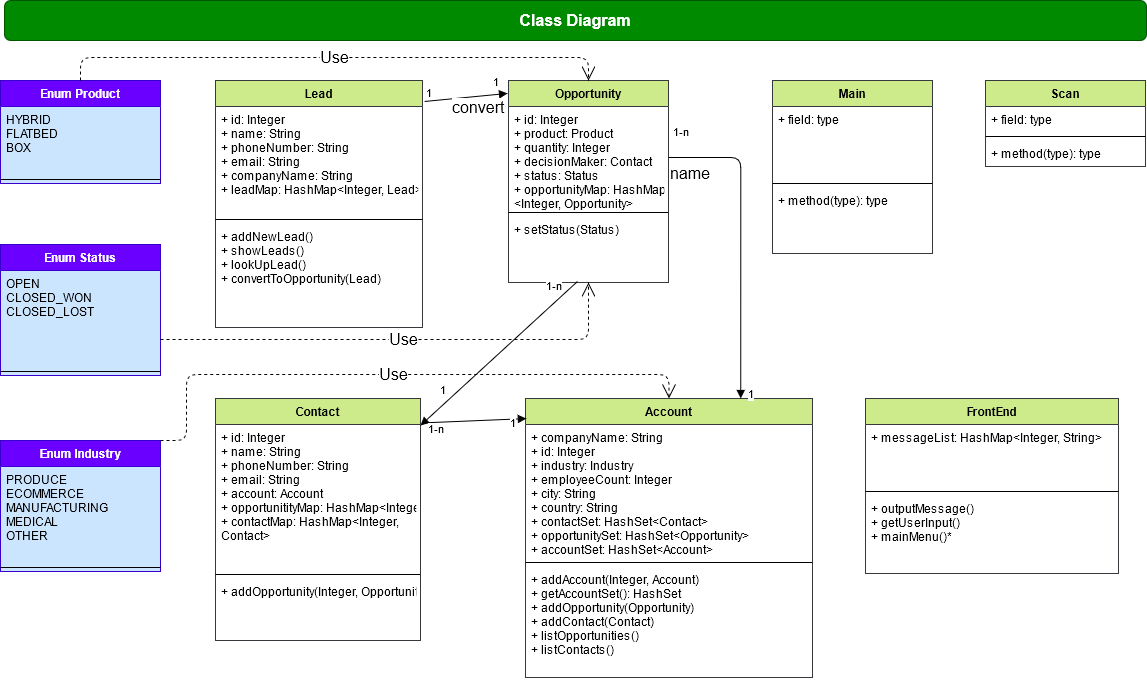

The diagram above was exported from draw.io. Its source (the exported page's mxGraphModel, read from the mxfile embedded in the PNG):
<mxGraphModel dx="2062" dy="2292" grid="0" gridSize="10" guides="1" tooltips="1" connect="1" arrows="1" fold="1" page="1" pageScale="1" pageWidth="827" pageHeight="1169" math="0" shadow="0">
  <root>
    <mxCell id="0" />
    <mxCell id="1" parent="0" />
    <mxCell id="IQnJFdTCfPWkzdvYTakq-2" value="&lt;font style=&quot;font-size: 16px&quot;&gt;&lt;b&gt;Class Diagram&lt;/b&gt;&lt;/font&gt;" style="rounded=1;whiteSpace=wrap;html=1;fillColor=#008a00;strokeColor=#005700;fontColor=#ffffff;" parent="1" vertex="1">
      <mxGeometry x="151" y="-140" width="1142" height="40" as="geometry" />
    </mxCell>
    <mxCell id="IQnJFdTCfPWkzdvYTakq-8" value="Enum Product&#10;" style="swimlane;fontStyle=1;align=center;verticalAlign=top;childLayout=stackLayout;horizontal=1;startSize=26;horizontalStack=0;resizeParent=1;resizeParentMax=0;resizeLast=0;collapsible=1;marginBottom=0;fillColor=#6a00ff;strokeColor=#3700CC;swimlaneFillColor=#CCE5FF;fontColor=#ffffff;" parent="1" vertex="1">
      <mxGeometry x="147" y="-60" width="160" height="103" as="geometry" />
    </mxCell>
    <mxCell id="IQnJFdTCfPWkzdvYTakq-9" value="HYBRID&#10;FLATBED&#10;BOX&#10;&#10;" style="text;strokeColor=none;fillColor=none;align=left;verticalAlign=top;spacingLeft=4;spacingRight=4;overflow=hidden;rotatable=0;points=[[0,0.5],[1,0.5]];portConstraint=eastwest;" parent="IQnJFdTCfPWkzdvYTakq-8" vertex="1">
      <mxGeometry y="26" width="160" height="69" as="geometry" />
    </mxCell>
    <mxCell id="IQnJFdTCfPWkzdvYTakq-10" value="" style="line;strokeWidth=1;fillColor=none;align=left;verticalAlign=middle;spacingTop=-1;spacingLeft=3;spacingRight=3;rotatable=0;labelPosition=right;points=[];portConstraint=eastwest;" parent="IQnJFdTCfPWkzdvYTakq-8" vertex="1">
      <mxGeometry y="95" width="160" height="8" as="geometry" />
    </mxCell>
    <mxCell id="IQnJFdTCfPWkzdvYTakq-12" value="Contact" style="swimlane;fontStyle=1;align=center;verticalAlign=top;childLayout=stackLayout;horizontal=1;startSize=26;horizontalStack=0;resizeParent=1;resizeParentMax=0;resizeLast=0;collapsible=1;marginBottom=0;fillColor=#cdeb8b;strokeColor=#36393d;" parent="1" vertex="1">
      <mxGeometry x="362" y="258" width="205" height="242" as="geometry" />
    </mxCell>
    <mxCell id="IQnJFdTCfPWkzdvYTakq-13" value="+ id: Integer&#10;+ name: String&#10;+ phoneNumber: String&#10;+ email: String&#10;+ account: Account&#10;+ opportunitityMap: HashMap&lt;Integer,Opportunity&gt;&#10;+ contactMap: HashMap&lt;Integer,&#10;Contact&gt;" style="text;strokeColor=none;fillColor=none;align=left;verticalAlign=top;spacingLeft=4;spacingRight=4;overflow=hidden;rotatable=0;points=[[0,0.5],[1,0.5]];portConstraint=eastwest;" parent="IQnJFdTCfPWkzdvYTakq-12" vertex="1">
      <mxGeometry y="26" width="205" height="146" as="geometry" />
    </mxCell>
    <mxCell id="IQnJFdTCfPWkzdvYTakq-14" value="" style="line;strokeWidth=1;fillColor=none;align=left;verticalAlign=middle;spacingTop=-1;spacingLeft=3;spacingRight=3;rotatable=0;labelPosition=right;points=[];portConstraint=eastwest;" parent="IQnJFdTCfPWkzdvYTakq-12" vertex="1">
      <mxGeometry y="172" width="205" height="8" as="geometry" />
    </mxCell>
    <mxCell id="IQnJFdTCfPWkzdvYTakq-15" value="+ addOpportunity(Integer, Opportunity)" style="text;strokeColor=none;fillColor=none;align=left;verticalAlign=top;spacingLeft=4;spacingRight=4;overflow=hidden;rotatable=0;points=[[0,0.5],[1,0.5]];portConstraint=eastwest;" parent="IQnJFdTCfPWkzdvYTakq-12" vertex="1">
      <mxGeometry y="180" width="205" height="62" as="geometry" />
    </mxCell>
    <mxCell id="IQnJFdTCfPWkzdvYTakq-24" value="Main" style="swimlane;fontStyle=1;align=center;verticalAlign=top;childLayout=stackLayout;horizontal=1;startSize=26;horizontalStack=0;resizeParent=1;resizeParentMax=0;resizeLast=0;collapsible=1;marginBottom=0;fillColor=#cdeb8b;strokeColor=#36393d;" parent="1" vertex="1">
      <mxGeometry x="919" y="-60" width="160" height="173" as="geometry" />
    </mxCell>
    <mxCell id="IQnJFdTCfPWkzdvYTakq-25" value="+ field: type" style="text;strokeColor=none;fillColor=none;align=left;verticalAlign=top;spacingLeft=4;spacingRight=4;overflow=hidden;rotatable=0;points=[[0,0.5],[1,0.5]];portConstraint=eastwest;" parent="IQnJFdTCfPWkzdvYTakq-24" vertex="1">
      <mxGeometry y="26" width="160" height="73" as="geometry" />
    </mxCell>
    <mxCell id="IQnJFdTCfPWkzdvYTakq-26" value="" style="line;strokeWidth=1;fillColor=none;align=left;verticalAlign=middle;spacingTop=-1;spacingLeft=3;spacingRight=3;rotatable=0;labelPosition=right;points=[];portConstraint=eastwest;" parent="IQnJFdTCfPWkzdvYTakq-24" vertex="1">
      <mxGeometry y="99" width="160" height="8" as="geometry" />
    </mxCell>
    <mxCell id="IQnJFdTCfPWkzdvYTakq-27" value="+ method(type): type" style="text;strokeColor=none;fillColor=none;align=left;verticalAlign=top;spacingLeft=4;spacingRight=4;overflow=hidden;rotatable=0;points=[[0,0.5],[1,0.5]];portConstraint=eastwest;" parent="IQnJFdTCfPWkzdvYTakq-24" vertex="1">
      <mxGeometry y="107" width="160" height="66" as="geometry" />
    </mxCell>
    <mxCell id="IQnJFdTCfPWkzdvYTakq-40" value="Enum Status&#10; " style="swimlane;fontStyle=1;align=center;verticalAlign=top;childLayout=stackLayout;horizontal=1;startSize=26;horizontalStack=0;resizeParent=1;resizeParentMax=0;resizeLast=0;collapsible=1;marginBottom=0;fillColor=#6a00ff;strokeColor=#3700CC;swimlaneFillColor=#CCE5FF;fontColor=#ffffff;" parent="1" vertex="1">
      <mxGeometry x="147" y="104" width="160" height="131" as="geometry" />
    </mxCell>
    <mxCell id="IQnJFdTCfPWkzdvYTakq-41" value="OPEN&#10;CLOSED_WON&#10;CLOSED_LOST&#10;" style="text;strokeColor=none;fillColor=none;align=left;verticalAlign=top;spacingLeft=4;spacingRight=4;overflow=hidden;rotatable=0;points=[[0,0.5],[1,0.5]];portConstraint=eastwest;" parent="IQnJFdTCfPWkzdvYTakq-40" vertex="1">
      <mxGeometry y="26" width="160" height="97" as="geometry" />
    </mxCell>
    <mxCell id="IQnJFdTCfPWkzdvYTakq-42" value="" style="line;strokeWidth=1;fillColor=none;align=left;verticalAlign=middle;spacingTop=-1;spacingLeft=3;spacingRight=3;rotatable=0;labelPosition=right;points=[];portConstraint=eastwest;" parent="IQnJFdTCfPWkzdvYTakq-40" vertex="1">
      <mxGeometry y="123" width="160" height="8" as="geometry" />
    </mxCell>
    <mxCell id="IQnJFdTCfPWkzdvYTakq-44" value="Account" style="swimlane;fontStyle=1;align=center;verticalAlign=top;childLayout=stackLayout;horizontal=1;startSize=26;horizontalStack=0;resizeParent=1;resizeParentMax=0;resizeLast=0;collapsible=1;marginBottom=0;fillColor=#cdeb8b;strokeColor=#36393d;" parent="1" vertex="1">
      <mxGeometry x="672" y="258" width="287" height="279" as="geometry" />
    </mxCell>
    <mxCell id="IQnJFdTCfPWkzdvYTakq-45" value="+ companyName: String&#10;+ id: Integer&#10;+ industry: Industry&#10;+ employeeCount: Integer&#10;+ city: String&#10;+ country: String&#10;+ contactSet: HashSet&lt;Contact&gt;&#10;+ opportunitySet: HashSet&lt;Opportunity&gt;&#10;+ accountSet: HashSet&lt;Account&gt;" style="text;strokeColor=none;fillColor=none;align=left;verticalAlign=top;spacingLeft=4;spacingRight=4;overflow=hidden;rotatable=0;points=[[0,0.5],[1,0.5]];portConstraint=eastwest;" parent="IQnJFdTCfPWkzdvYTakq-44" vertex="1">
      <mxGeometry y="26" width="287" height="134" as="geometry" />
    </mxCell>
    <mxCell id="IQnJFdTCfPWkzdvYTakq-46" value="" style="line;strokeWidth=1;fillColor=none;align=left;verticalAlign=middle;spacingTop=-1;spacingLeft=3;spacingRight=3;rotatable=0;labelPosition=right;points=[];portConstraint=eastwest;" parent="IQnJFdTCfPWkzdvYTakq-44" vertex="1">
      <mxGeometry y="160" width="287" height="8" as="geometry" />
    </mxCell>
    <mxCell id="IQnJFdTCfPWkzdvYTakq-47" value="+ addAccount(Integer, Account)&#10;+ getAccountSet(): HashSet&#10;+ addOpportunity(Opportunity)&#10;+ addContact(Contact)&#10;+ listOpportunities()&#10;+ listContacts()&#10;&#10;&#10;" style="text;strokeColor=none;fillColor=none;align=left;verticalAlign=top;spacingLeft=4;spacingRight=4;overflow=hidden;rotatable=0;points=[[0,0.5],[1,0.5]];portConstraint=eastwest;" parent="IQnJFdTCfPWkzdvYTakq-44" vertex="1">
      <mxGeometry y="168" width="287" height="111" as="geometry" />
    </mxCell>
    <mxCell id="IQnJFdTCfPWkzdvYTakq-48" value="Enum Industry&#10;" style="swimlane;fontStyle=1;align=center;verticalAlign=top;childLayout=stackLayout;horizontal=1;startSize=26;horizontalStack=0;resizeParent=1;resizeParentMax=0;resizeLast=0;collapsible=1;marginBottom=0;fillColor=#6a00ff;strokeColor=#3700CC;swimlaneFillColor=#CCE5FF;fontColor=#ffffff;" parent="1" vertex="1">
      <mxGeometry x="147" y="300" width="160" height="131" as="geometry" />
    </mxCell>
    <mxCell id="IQnJFdTCfPWkzdvYTakq-49" value="PRODUCE&#10;ECOMMERCE&#10;MANUFACTURING&#10;MEDICAL&#10;OTHER&#10;" style="text;strokeColor=none;fillColor=none;align=left;verticalAlign=top;spacingLeft=4;spacingRight=4;overflow=hidden;rotatable=0;points=[[0,0.5],[1,0.5]];portConstraint=eastwest;" parent="IQnJFdTCfPWkzdvYTakq-48" vertex="1">
      <mxGeometry y="26" width="160" height="97" as="geometry" />
    </mxCell>
    <mxCell id="IQnJFdTCfPWkzdvYTakq-50" value="" style="line;strokeWidth=1;fillColor=none;align=left;verticalAlign=middle;spacingTop=-1;spacingLeft=3;spacingRight=3;rotatable=0;labelPosition=right;points=[];portConstraint=eastwest;" parent="IQnJFdTCfPWkzdvYTakq-48" vertex="1">
      <mxGeometry y="123" width="160" height="8" as="geometry" />
    </mxCell>
    <mxCell id="IQnJFdTCfPWkzdvYTakq-51" value="FrontEnd" style="swimlane;fontStyle=1;align=center;verticalAlign=top;childLayout=stackLayout;horizontal=1;startSize=26;horizontalStack=0;resizeParent=1;resizeParentMax=0;resizeLast=0;collapsible=1;marginBottom=0;fillColor=#cdeb8b;strokeColor=#36393d;" parent="1" vertex="1">
      <mxGeometry x="1012" y="258" width="253" height="175" as="geometry" />
    </mxCell>
    <mxCell id="IQnJFdTCfPWkzdvYTakq-52" value="+ messageList: HashMap&lt;Integer, String&gt;" style="text;strokeColor=none;fillColor=none;align=left;verticalAlign=top;spacingLeft=4;spacingRight=4;overflow=hidden;rotatable=0;points=[[0,0.5],[1,0.5]];portConstraint=eastwest;" parent="IQnJFdTCfPWkzdvYTakq-51" vertex="1">
      <mxGeometry y="26" width="253" height="63" as="geometry" />
    </mxCell>
    <mxCell id="IQnJFdTCfPWkzdvYTakq-53" value="" style="line;strokeWidth=1;fillColor=none;align=left;verticalAlign=middle;spacingTop=-1;spacingLeft=3;spacingRight=3;rotatable=0;labelPosition=right;points=[];portConstraint=eastwest;" parent="IQnJFdTCfPWkzdvYTakq-51" vertex="1">
      <mxGeometry y="89" width="253" height="8" as="geometry" />
    </mxCell>
    <mxCell id="IQnJFdTCfPWkzdvYTakq-54" value="+ outputMessage()&#10;+ getUserInput()&#10;+ mainMenu()*&#10;&#10;" style="text;strokeColor=none;fillColor=none;align=left;verticalAlign=top;spacingLeft=4;spacingRight=4;overflow=hidden;rotatable=0;points=[[0,0.5],[1,0.5]];portConstraint=eastwest;" parent="IQnJFdTCfPWkzdvYTakq-51" vertex="1">
      <mxGeometry y="97" width="253" height="78" as="geometry" />
    </mxCell>
    <mxCell id="IQnJFdTCfPWkzdvYTakq-55" value="Lead" style="swimlane;fontStyle=1;align=center;verticalAlign=top;childLayout=stackLayout;horizontal=1;startSize=26;horizontalStack=0;resizeParent=1;resizeParentMax=0;resizeLast=0;collapsible=1;marginBottom=0;fillColor=#cdeb8b;strokeColor=#36393d;" parent="1" vertex="1">
      <mxGeometry x="362" y="-60" width="207" height="247" as="geometry" />
    </mxCell>
    <mxCell id="IQnJFdTCfPWkzdvYTakq-56" value="+ id: Integer&#10;+ name: String&#10;+ phoneNumber: String&#10;+ email: String&#10;+ companyName: String&#10;+ leadMap: HashMap&lt;Integer, Lead&gt;&#10;" style="text;strokeColor=none;fillColor=none;align=left;verticalAlign=top;spacingLeft=4;spacingRight=4;overflow=hidden;rotatable=0;points=[[0,0.5],[1,0.5]];portConstraint=eastwest;" parent="IQnJFdTCfPWkzdvYTakq-55" vertex="1">
      <mxGeometry y="26" width="207" height="109" as="geometry" />
    </mxCell>
    <mxCell id="IQnJFdTCfPWkzdvYTakq-57" value="" style="line;strokeWidth=1;fillColor=none;align=left;verticalAlign=middle;spacingTop=-1;spacingLeft=3;spacingRight=3;rotatable=0;labelPosition=right;points=[];portConstraint=eastwest;" parent="IQnJFdTCfPWkzdvYTakq-55" vertex="1">
      <mxGeometry y="135" width="207" height="8" as="geometry" />
    </mxCell>
    <mxCell id="IQnJFdTCfPWkzdvYTakq-58" value="+ addNewLead()&#10;+ showLeads()&#10;+ lookUpLead()&#10;+ convertToOpportunity(Lead)&#10;&#10;&#10;&#10;" style="text;strokeColor=none;fillColor=none;align=left;verticalAlign=top;spacingLeft=4;spacingRight=4;overflow=hidden;rotatable=0;points=[[0,0.5],[1,0.5]];portConstraint=eastwest;" parent="IQnJFdTCfPWkzdvYTakq-55" vertex="1">
      <mxGeometry y="143" width="207" height="104" as="geometry" />
    </mxCell>
    <mxCell id="IQnJFdTCfPWkzdvYTakq-59" value="Scan" style="swimlane;fontStyle=1;align=center;verticalAlign=top;childLayout=stackLayout;horizontal=1;startSize=26;horizontalStack=0;resizeParent=1;resizeParentMax=0;resizeLast=0;collapsible=1;marginBottom=0;fillColor=#cdeb8b;strokeColor=#36393d;" parent="1" vertex="1">
      <mxGeometry x="1132" y="-60" width="160" height="86" as="geometry" />
    </mxCell>
    <mxCell id="IQnJFdTCfPWkzdvYTakq-60" value="+ field: type" style="text;strokeColor=none;fillColor=none;align=left;verticalAlign=top;spacingLeft=4;spacingRight=4;overflow=hidden;rotatable=0;points=[[0,0.5],[1,0.5]];portConstraint=eastwest;" parent="IQnJFdTCfPWkzdvYTakq-59" vertex="1">
      <mxGeometry y="26" width="160" height="26" as="geometry" />
    </mxCell>
    <mxCell id="IQnJFdTCfPWkzdvYTakq-61" value="" style="line;strokeWidth=1;fillColor=none;align=left;verticalAlign=middle;spacingTop=-1;spacingLeft=3;spacingRight=3;rotatable=0;labelPosition=right;points=[];portConstraint=eastwest;" parent="IQnJFdTCfPWkzdvYTakq-59" vertex="1">
      <mxGeometry y="52" width="160" height="8" as="geometry" />
    </mxCell>
    <mxCell id="IQnJFdTCfPWkzdvYTakq-62" value="+ method(type): type" style="text;strokeColor=none;fillColor=none;align=left;verticalAlign=top;spacingLeft=4;spacingRight=4;overflow=hidden;rotatable=0;points=[[0,0.5],[1,0.5]];portConstraint=eastwest;" parent="IQnJFdTCfPWkzdvYTakq-59" vertex="1">
      <mxGeometry y="60" width="160" height="26" as="geometry" />
    </mxCell>
    <mxCell id="IQnJFdTCfPWkzdvYTakq-64" value="Opportunity" style="swimlane;fontStyle=1;align=center;verticalAlign=top;childLayout=stackLayout;horizontal=1;startSize=26;horizontalStack=0;resizeParent=1;resizeParentMax=0;resizeLast=0;collapsible=1;marginBottom=0;fillColor=#cdeb8b;strokeColor=#36393d;" parent="1" vertex="1">
      <mxGeometry x="655" y="-60" width="160" height="202" as="geometry" />
    </mxCell>
    <mxCell id="IQnJFdTCfPWkzdvYTakq-65" value="+ id: Integer&#10;+ product: Product&#10;+ quantity: Integer&#10;+ decisionMaker: Contact&#10;+ status: Status&#10;+ opportunityMap: HashMap&#10;&lt;Integer, Opportunity&gt;&#10;&#10;&#10;&#10;" style="text;strokeColor=none;fillColor=none;align=left;verticalAlign=top;spacingLeft=4;spacingRight=4;overflow=hidden;rotatable=0;points=[[0,0.5],[1,0.5]];portConstraint=eastwest;" parent="IQnJFdTCfPWkzdvYTakq-64" vertex="1">
      <mxGeometry y="26" width="160" height="102" as="geometry" />
    </mxCell>
    <mxCell id="IQnJFdTCfPWkzdvYTakq-66" value="" style="line;strokeWidth=1;fillColor=none;align=left;verticalAlign=middle;spacingTop=-1;spacingLeft=3;spacingRight=3;rotatable=0;labelPosition=right;points=[];portConstraint=eastwest;" parent="IQnJFdTCfPWkzdvYTakq-64" vertex="1">
      <mxGeometry y="128" width="160" height="8" as="geometry" />
    </mxCell>
    <mxCell id="IQnJFdTCfPWkzdvYTakq-67" value="+ setStatus(Status)" style="text;strokeColor=none;fillColor=none;align=left;verticalAlign=top;spacingLeft=4;spacingRight=4;overflow=hidden;rotatable=0;points=[[0,0.5],[1,0.5]];portConstraint=eastwest;" parent="IQnJFdTCfPWkzdvYTakq-64" vertex="1">
      <mxGeometry y="136" width="160" height="66" as="geometry" />
    </mxCell>
    <mxCell id="IQnJFdTCfPWkzdvYTakq-68" value="convert" style="endArrow=block;endFill=1;html=1;align=left;verticalAlign=top;fontSize=16;exitX=1.01;exitY=-0.046;exitDx=0;exitDy=0;exitPerimeter=0;entryX=-0.006;entryY=0.064;entryDx=0;entryDy=0;entryPerimeter=0;" parent="1" source="IQnJFdTCfPWkzdvYTakq-56" target="IQnJFdTCfPWkzdvYTakq-64" edge="1">
      <mxGeometry x="-0.3556" y="7" relative="1" as="geometry">
        <mxPoint x="638" y="139" as="sourcePoint" />
        <mxPoint x="798" y="139" as="targetPoint" />
        <mxPoint as="offset" />
      </mxGeometry>
    </mxCell>
    <mxCell id="IQnJFdTCfPWkzdvYTakq-69" value="1" style="edgeLabel;resizable=0;html=1;align=left;verticalAlign=bottom;" parent="IQnJFdTCfPWkzdvYTakq-68" connectable="0" vertex="1">
      <mxGeometry x="-1" relative="1" as="geometry" />
    </mxCell>
    <mxCell id="IQnJFdTCfPWkzdvYTakq-70" value="1" style="edgeLabel;resizable=0;html=1;align=left;verticalAlign=bottom;" parent="1" connectable="0" vertex="1">
      <mxGeometry x="581.0699999999999" y="-29.013999999999896" as="geometry">
        <mxPoint x="57" y="-21" as="offset" />
      </mxGeometry>
    </mxCell>
    <mxCell id="IQnJFdTCfPWkzdvYTakq-71" value="" style="endArrow=block;endFill=1;html=1;align=left;verticalAlign=top;fontSize=16;exitX=0.431;exitY=0.985;exitDx=0;exitDy=0;exitPerimeter=0;" parent="1" source="IQnJFdTCfPWkzdvYTakq-67" target="IQnJFdTCfPWkzdvYTakq-12" edge="1">
      <mxGeometry x="-1" relative="1" as="geometry">
        <mxPoint x="737" y="163" as="sourcePoint" />
        <mxPoint x="897" y="163" as="targetPoint" />
      </mxGeometry>
    </mxCell>
    <mxCell id="IQnJFdTCfPWkzdvYTakq-72" value="1-n" style="edgeLabel;resizable=0;html=1;align=left;verticalAlign=bottom;" parent="IQnJFdTCfPWkzdvYTakq-71" connectable="0" vertex="1">
      <mxGeometry x="-1" relative="1" as="geometry">
        <mxPoint x="-33" y="13" as="offset" />
      </mxGeometry>
    </mxCell>
    <mxCell id="IQnJFdTCfPWkzdvYTakq-73" value="1" style="edgeLabel;resizable=0;html=1;align=left;verticalAlign=bottom;" parent="1" connectable="0" vertex="1">
      <mxGeometry x="584.9999999999998" y="257.9960000000001" as="geometry" />
    </mxCell>
    <mxCell id="IQnJFdTCfPWkzdvYTakq-74" value="" style="endArrow=block;endFill=1;html=1;align=left;verticalAlign=top;fontSize=16;entryX=0.003;entryY=0.072;entryDx=0;entryDy=0;entryPerimeter=0;exitX=1.007;exitY=0.101;exitDx=0;exitDy=0;exitPerimeter=0;" parent="1" source="IQnJFdTCfPWkzdvYTakq-12" target="IQnJFdTCfPWkzdvYTakq-44" edge="1">
      <mxGeometry x="-1" relative="1" as="geometry">
        <mxPoint x="733.96" y="127.02600000000007" as="sourcePoint" />
        <mxPoint x="575.5996908742975" y="268" as="targetPoint" />
      </mxGeometry>
    </mxCell>
    <mxCell id="IQnJFdTCfPWkzdvYTakq-76" value="1-n" style="edgeLabel;resizable=0;html=1;align=left;verticalAlign=bottom;" parent="1" connectable="0" vertex="1">
      <mxGeometry x="572.9999999999998" y="296.9960000000001" as="geometry" />
    </mxCell>
    <mxCell id="IQnJFdTCfPWkzdvYTakq-77" value="1" style="edgeLabel;resizable=0;html=1;align=left;verticalAlign=bottom;" parent="1" connectable="0" vertex="1">
      <mxGeometry x="654.9999999999998" y="290.9960000000001" as="geometry" />
    </mxCell>
    <mxCell id="IQnJFdTCfPWkzdvYTakq-78" value="Use" style="endArrow=open;endSize=12;dashed=1;html=1;fontSize=16;edgeStyle=orthogonalEdgeStyle;" parent="1" source="IQnJFdTCfPWkzdvYTakq-41" target="IQnJFdTCfPWkzdvYTakq-67" edge="1">
      <mxGeometry width="160" relative="1" as="geometry">
        <mxPoint x="331" y="216" as="sourcePoint" />
        <mxPoint x="491" y="216" as="targetPoint" />
        <Array as="points">
          <mxPoint x="735" y="199" />
        </Array>
      </mxGeometry>
    </mxCell>
    <mxCell id="IQnJFdTCfPWkzdvYTakq-79" value="Use" style="endArrow=open;endSize=12;dashed=1;html=1;fontSize=16;edgeStyle=orthogonalEdgeStyle;entryX=0.5;entryY=0;entryDx=0;entryDy=0;exitX=1;exitY=0;exitDx=0;exitDy=0;" parent="1" source="IQnJFdTCfPWkzdvYTakq-48" target="IQnJFdTCfPWkzdvYTakq-44" edge="1">
      <mxGeometry width="160" relative="1" as="geometry">
        <mxPoint x="317" y="209" as="sourcePoint" />
        <mxPoint x="745" y="123" as="targetPoint" />
        <Array as="points">
          <mxPoint x="333" y="300" />
          <mxPoint x="333" y="234" />
          <mxPoint x="816" y="234" />
        </Array>
      </mxGeometry>
    </mxCell>
    <mxCell id="IQnJFdTCfPWkzdvYTakq-80" value="Use" style="endArrow=open;endSize=12;dashed=1;html=1;fontSize=16;edgeStyle=orthogonalEdgeStyle;entryX=0.5;entryY=0;entryDx=0;entryDy=0;exitX=0.5;exitY=0;exitDx=0;exitDy=0;" parent="1" source="IQnJFdTCfPWkzdvYTakq-8" target="IQnJFdTCfPWkzdvYTakq-64" edge="1">
      <mxGeometry width="160" relative="1" as="geometry">
        <mxPoint x="204" y="-17" as="sourcePoint" />
        <mxPoint x="712.5" y="-59" as="targetPoint" />
        <Array as="points">
          <mxPoint x="227" y="-83" />
          <mxPoint x="735" y="-83" />
        </Array>
      </mxGeometry>
    </mxCell>
    <mxCell id="IQnJFdTCfPWkzdvYTakq-81" value="name" style="endArrow=block;endFill=1;html=1;edgeStyle=orthogonalEdgeStyle;align=left;verticalAlign=top;fontSize=16;entryX=0.75;entryY=0;entryDx=0;entryDy=0;" parent="1" source="IQnJFdTCfPWkzdvYTakq-65" target="IQnJFdTCfPWkzdvYTakq-44" edge="1">
      <mxGeometry x="-1" relative="1" as="geometry">
        <mxPoint x="680" y="135" as="sourcePoint" />
        <mxPoint x="840" y="135" as="targetPoint" />
      </mxGeometry>
    </mxCell>
    <mxCell id="IQnJFdTCfPWkzdvYTakq-82" value="1" style="edgeLabel;resizable=0;html=1;align=left;verticalAlign=bottom;" parent="IQnJFdTCfPWkzdvYTakq-81" connectable="0" vertex="1">
      <mxGeometry x="-1" relative="1" as="geometry">
        <mxPoint x="78" y="245" as="offset" />
      </mxGeometry>
    </mxCell>
    <mxCell id="IQnJFdTCfPWkzdvYTakq-83" value="1-n" style="edgeLabel;resizable=0;html=1;align=left;verticalAlign=bottom;" parent="1" connectable="0" vertex="1">
      <mxGeometry x="818" y="-0.00428571428574287" as="geometry" />
    </mxCell>
  </root>
</mxGraphModel>